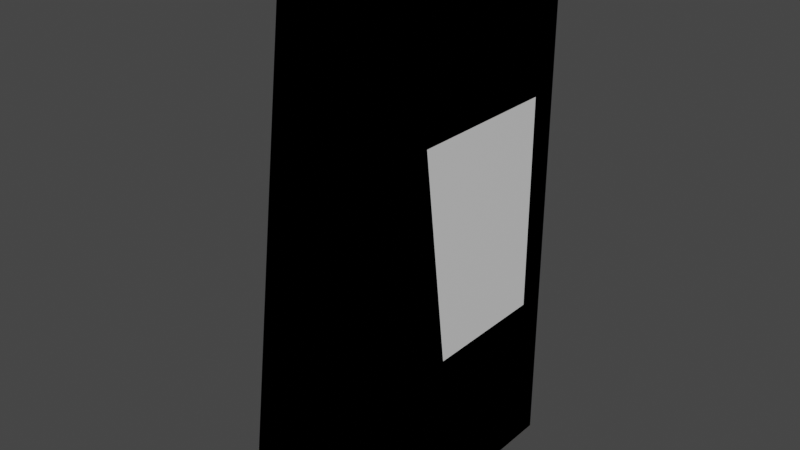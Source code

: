 # Source: blocks.blend  (saved by Blender 2.80.75; exported with 4.5.12 LTS)
import bpy
from mathutils import Matrix  # noqa: F401  (used for matrix-valued properties, if any)

bpy.ops.wm.read_factory_settings(use_empty=True)
scene = bpy.context.scene
scene.name = 'Scene'

# ---- collections
col_collection = bpy.data.collections.new('Collection'); scene.collection.children.link(col_collection)

# ---- materials (node trees are filled in below, after node groups)
mat_material = bpy.data.materials.new('Material')
mat_material.alpha_threshold = 0.0
mat_material.use_transparent_shadow = False
mat_material.line_color = (0.0, 0.0, 0.0, 1.0)

# ---- material node trees
mat_material.use_nodes = True; mat_material.node_tree.nodes.clear()
_N = mat_material.node_tree.nodes; _L = mat_material.node_tree.links
n0 = _N.new('ShaderNodeOutputMaterial'); n0.name = 'Material Output'; n0.location = (300, 300)
n1 = _N.new('ShaderNodeBsdfPrincipled'); n1.name = 'Principled BSDF'; n1.location = (10, 300)
n1.distribution = 'GGX'
n1.subsurface_method = 'BURLEY'
n1.inputs[2].default_value = 0.4
n1.inputs[3].default_value = 1.45
n1.inputs[27].default_value = (0.0, 0.0, 0.0, 1.0)
n1.inputs[28].default_value = 1.0
_L.new(n1.outputs[0], n0.inputs[0])
n0.is_active_output = True

# ---- world
world_world = bpy.data.worlds.new('World'); scene.world = world_world
world_world.use_nodes = True; world_world.node_tree.nodes.clear()
_N = world_world.node_tree.nodes; _L = world_world.node_tree.links
n0 = _N.new('ShaderNodeOutputWorld'); n0.name = 'World Output'; n0.location = (300, 300)
n1 = _N.new('ShaderNodeBackground'); n1.name = 'Background'; n1.location = (10, 300)
n1.inputs[0].default_value = (0.05088, 0.05088, 0.05088, 1.0)
_L.new(n1.outputs[0], n0.inputs[0])
n0.is_active_output = True
world_world.color = (0.05088, 0.05088, 0.05088)
world_world.use_sun_shadow = False
world_world.sun_shadow_jitter_overblur = 0.0

# ---- meshes
me_cube = bpy.data.meshes.new('Cube')
me_cube.from_pydata([(0.25, 0.75, 1.75), (0.25, 0.75, -0.25), (0.25, -0.25, 1.75), (0.25, -0.25, -0.25), (0.0, 0.75, 1.75), (-0.25, 0.75, -0.25), (0.0, -0.25, 1.75), (-0.25, -0.25, -0.25)], [], [(0, 4, 6, 2), (3, 2, 6, 7), (7, 6, 4, 5), (5, 1, 3, 7), (1, 0, 2, 3), (5, 4, 0, 1)])
_uv = me_cube.uv_layers.new(name='UVMap')
_uv.uv.foreach_set('vector', [0.375, 0.0, 0.625, 0.0, 0.625, 0.25, 0.375, 0.25, 0.375, 0.25, 0.625, 0.25, 0.625, 0.5, 0.375, 0.5, 0.375, 0.5, 0.625, 0.5, 0.625, 0.75, 0.375, 0.75, 0.375, 0.75, 0.625, 0.75, 0.625, 1.0, 0.375, 1.0, 0.125, 0.5, 0.375, 0.5, 0.375, 0.75, 0.125, 0.75, 0.625, 0.5, 0.875, 0.5, 0.875, 0.75, 0.625, 0.75])
me_cube.materials.append(mat_material)
me_cube.use_remesh_preserve_volume = False
me_cube.use_remesh_preserve_attributes = False
me_cube.use_mirror_vertex_groups = False
me_cube.update()
me_cube_001 = bpy.data.meshes.new('Cube.001')
me_cube_001.from_pydata([(0.25, 0.75, 1.75), (0.25, 0.75, -0.25), (0.25, -0.25, 1.75), (0.25, -0.25, -0.25), (0.0, 0.75, 1.75), (-0.25, 0.75, -0.25), (0.0, -0.25, 1.75), (-0.25, -0.25, -0.25), (-0.075, -0.15, 1.15), (0.25, -0.15, 1.15), (-0.175, -0.15, 0.35), (0.25, -0.15, 0.35), (-0.075, 0.65, 1.15), (-0.175, 0.65, 0.35), (0.25, 0.65, 1.15), (0.25, 0.65, 0.35)], [], [(5, 7, 10, 13), (11, 3, 1, 15), (2, 9, 14, 0), (4, 12, 8, 6), (5, 1, 3, 7), (0, 4, 6, 2), (14, 15, 1, 0), (2, 3, 11, 9), (8, 10, 7, 6), (4, 5, 13, 12), (0, 1, 5, 4), (15, 14, 12, 13), (11, 10, 8, 9), (6, 7, 3, 2), (14, 9, 8, 12), (15, 13, 10, 11)])
_uv = me_cube_001.uv_layers.new(name='UVMap')
_uv.uv.foreach_set('vector', [0.375, 0.8125, 0.375, 0.875, 0.45, 0.625, 0.45, 0.6875, 0.2, 0.625, 0.625, 0.875, 0.625, 0.8125, 0.2, 0.5625, 0.375, 0.125, 0.3, 0.625, 0.3, 0.5625, 0.375, 0.0625, 0.625, 0.0625, 0.55, 0.6875, 0.55, 0.625, 0.625, 0.125, 0.375, 0.8125, 0.625, 0.8125, 0.625, 0.875, 0.375, 0.875, 0.375, 0.0625, 0.625, 0.0625, 0.625, 0.125, 0.375, 0.125, 0.3, 0.5625, 0.2, 0.5625, 0.2, 0.5, 0.3, 0.5, 0.3, 0.75, 0.2, 0.75, 0.2, 0.625, 0.3, 0.625, 0.55, 0.625, 0.45, 0.625, 0.45, 0.5, 0.55, 0.5, 0.55, 0.75, 0.45, 0.75, 0.45, 0.6875, 0.55, 0.6875, 0.3, 0.5, 0.2, 0.5, 0.7, 0.5, 0.55, 0.75, 0.2, 0.5625, 0.3, 0.5625, 0.55, 0.6875, 0.45, 0.6875, 0.2, 0.625, 0.45, 0.625, 0.55, 0.625, 0.3, 0.625, 0.55, 0.5, 0.45, 0.5, 0.45, 0.25, 0.3, 0.75, 0.3, 0.5625, 0.3, 0.625, 0.55, 0.625, 0.55, 0.6875, 0.2, 0.5625, 0.45, 0.6875, 0.45, 0.625, 0.2, 0.625])
me_cube_001.materials.append(mat_material)
me_cube_001.use_remesh_preserve_volume = False
me_cube_001.use_remesh_preserve_attributes = False
me_cube_001.use_mirror_vertex_groups = False
me_cube_001.update()
me_cube_002 = bpy.data.meshes.new('Cube.002')
me_cube_002.from_pydata([(-0.25, 0.25, -0.25), (0.0, 0.0, 1.75), (0.25, -0.25, 1.75), (0.25, -0.25, -0.25), (0.0, -0.25, 1.75), (-0.25, -0.25, -0.25), (0.25, 0.25, -0.25), (0.25, 0.0, 1.75)], [], [(4, 2, 7, 1), (3, 2, 4, 5), (5, 4, 1, 0), (3, 6, 7, 2), (1, 7, 6, 0), (3, 5, 0, 6)])
_uv = me_cube_002.uv_layers.new(name='UVMap')
_uv.uv.foreach_set('vector', [0.625, 0.5, 0.625, 0.25, 0.625, 0.5, 0.625, 0.5, 0.375, 0.25, 0.625, 0.25, 0.625, 0.5, 0.375, 0.5, 0.375, 0.25, 0.625, 0.25, 0.625, 0.5, 0.375, 0.5, 0.375, 0.25, 0.375, 0.5, 0.625, 0.5, 0.625, 0.25, 0.625, 0.5, 0.625, 0.5, 0.375, 0.5, 0.375, 0.5, 0.375, 0.25, 0.375, 0.25, 0.375, 0.5, 0.375, 0.5])
me_cube_002.materials.append(mat_material)
me_cube_002.use_remesh_preserve_volume = False
me_cube_002.use_remesh_preserve_attributes = False
me_cube_002.use_mirror_vertex_groups = False
me_cube_002.update()

# ---- objects
ob_wall = bpy.data.objects.new('wall', me_cube)
ob_wall_hole = bpy.data.objects.new('wall-hole', me_cube_001)
ob_wall_corner_out = bpy.data.objects.new('wall-corner-out', me_cube_002)

# ---- transforms, parenting, visibility, modifiers, constraints
ob_wall.location = (0.0, 0.0, 0.0)
ob_wall.lock_rotations_4d = False
ob_wall.empty_display_type = 'ARROWS'
ob_wall.lineart.crease_threshold = 0.0
ob_wall_hole.location = (0.0, 0.0, 0.0)
ob_wall_hole.lock_rotations_4d = False
ob_wall_hole.empty_display_type = 'ARROWS'
ob_wall_hole.lineart.crease_threshold = 0.0
ob_wall_corner_out.location = (0.0, 0.0, 0.0)
ob_wall_corner_out.lock_rotations_4d = False
ob_wall_corner_out.empty_display_type = 'ARROWS'
ob_wall_corner_out.lineart.crease_threshold = 0.0

# ---- collection membership
col_collection.objects.link(ob_wall)
col_collection.objects.link(ob_wall_hole)
col_collection.objects.link(ob_wall_corner_out)

# ---- scene / render settings (as saved in the file)
scene.frame_start = 1; scene.frame_end = 250; scene.frame_set(1)
scene.render.engine = 'BLENDER_EEVEE_NEXT'
scene.cycles.use_denoising = False
scene.cycles.samples = 128
scene.cycles.sampling_pattern = 'TABULATED_SOBOL'
scene.cycles.use_adaptive_sampling = False
scene.cycles.use_light_tree = False
scene.view_settings.view_transform = 'Filmic'
bpy.context.view_layer.update()

# ---- added for rendering (the .blend has no active camera and no usable light): camera, sun
cam_auto = bpy.data.cameras.new('AutoCamera')
cam_auto.lens = 50.0
cam_auto.sensor_width = 36.0
cam_auto.clip_end = 1000.0
ob_auto_camera = bpy.data.objects.new('AutoCamera', cam_auto)
scene.collection.objects.link(ob_auto_camera)
ob_auto_camera.location = (2.11996, -2.29395, 2.44596)
ob_auto_camera.rotation_euler = (1.09748, -7.21219e-08, 0.694738)
scene.camera = ob_auto_camera
light_auto_sun = bpy.data.lights.new('AutoSun', 'SUN')
light_auto_sun.energy = 3.0
light_auto_sun.angle = 0.0523599
ob_auto_sun = bpy.data.objects.new('AutoSun', light_auto_sun)
scene.collection.objects.link(ob_auto_sun)
ob_auto_sun.rotation_euler = (0.872665, 0.174533, 0.523599)
bpy.context.view_layer.update()

